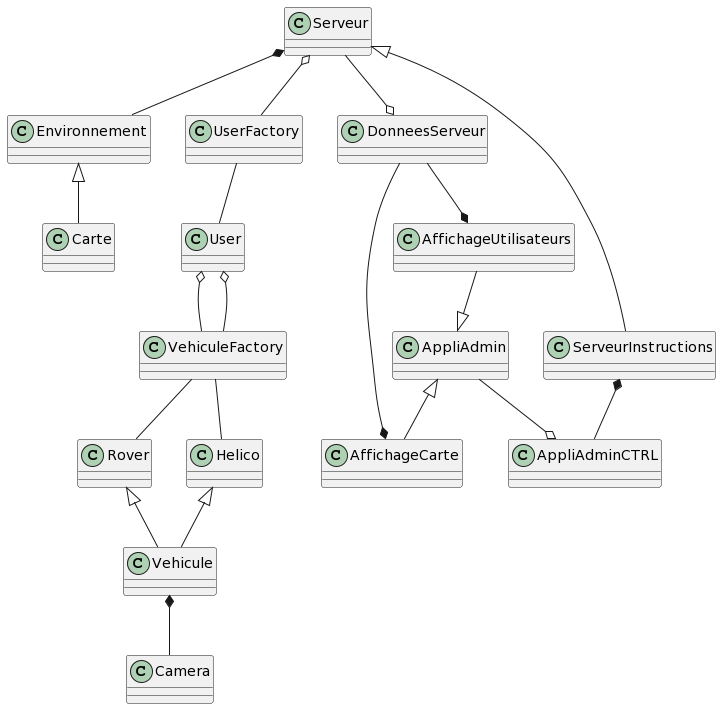

The diagram above was rendered by PlantUML. Its source (embedded in the PNG):
@startuml
class Vehicule{}
class Camera{}
class Rover{}
class Helico{}
class Serveur{}
class VehiculeFactory{}
class Carte{}
class User{}
class AppliAdmin{}
class Environnement{}
class AffichageCarte{}
class UserFactory{}
class DonneesServeur{}
class AffichageUtilisateurs{}
Vehicule *-- Camera
Rover <|-- Vehicule
Helico <|-- Vehicule
VehiculeFactory -- Rover
VehiculeFactory -- Helico
Serveur o-- UserFactory
User o-- VehiculeFactory
User o-- VehiculeFactory
Environnement <|-- Carte
Serveur <|-- ServeurInstructions
UserFactory -- User
AppliAdmin <|-- AffichageCarte
AppliAdmin --o AppliAdminCTRL
ServeurInstructions *-- AppliAdminCTRL
Serveur *-- Environnement
Serveur --o DonneesServeur
DonneesServeur --* AffichageCarte
DonneesServeur --* AffichageUtilisateurs
AffichageUtilisateurs --|> AppliAdmin
@enduml